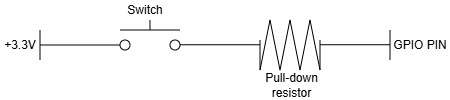

The diagram above was exported from draw.io. Its source (the exported page's mxGraphModel, read from the mxfile embedded in the PNG):
<mxGraphModel dx="186" dy="243" grid="1" gridSize="10" guides="1" tooltips="1" connect="1" arrows="1" fold="1" page="0" pageScale="1" pageWidth="827" pageHeight="1169" math="0" shadow="0">
  <root>
    <mxCell id="0" />
    <mxCell id="1" parent="0" />
    <mxCell id="Ej4KMiiYvrh1JO-wV7yr-1" edge="1" parent="1" style="endArrow=none;html=1;rounded=0;" value="">
      <mxGeometry height="50" relative="1" width="50" as="geometry">
        <mxPoint x="600" y="180" as="sourcePoint" />
        <mxPoint x="600" y="150" as="targetPoint" />
      </mxGeometry>
    </mxCell>
    <mxCell id="Ej4KMiiYvrh1JO-wV7yr-2" edge="1" parent="1" style="endArrow=none;html=1;rounded=0;entryX=0;entryY=0.5;entryDx=0;entryDy=0;" target="Ej4KMiiYvrh1JO-wV7yr-5" value="">
      <mxGeometry height="50" relative="1" width="50" as="geometry">
        <mxPoint x="600" y="165" as="sourcePoint" />
        <mxPoint x="680" y="160" as="targetPoint" />
      </mxGeometry>
    </mxCell>
    <mxCell id="Ej4KMiiYvrh1JO-wV7yr-5" parent="1" style="ellipse;whiteSpace=wrap;html=1;aspect=fixed;" value="" vertex="1">
      <mxGeometry height="10" width="10" x="680" y="160" as="geometry" />
    </mxCell>
    <mxCell id="Ej4KMiiYvrh1JO-wV7yr-6" parent="1" style="ellipse;whiteSpace=wrap;html=1;aspect=fixed;" value="" vertex="1">
      <mxGeometry height="10" width="10" x="730" y="160" as="geometry" />
    </mxCell>
    <mxCell id="Ej4KMiiYvrh1JO-wV7yr-7" edge="1" parent="1" style="endArrow=none;html=1;rounded=0;" value="">
      <mxGeometry height="50" relative="1" width="50" as="geometry">
        <mxPoint x="680" y="150" as="sourcePoint" />
        <mxPoint x="740" y="150" as="targetPoint" />
      </mxGeometry>
    </mxCell>
    <mxCell id="Ej4KMiiYvrh1JO-wV7yr-8" edge="1" parent="1" style="endArrow=none;html=1;rounded=0;" value="">
      <mxGeometry height="50" relative="1" width="50" as="geometry">
        <mxPoint x="710" y="150" as="sourcePoint" />
        <mxPoint x="710" y="140" as="targetPoint" />
      </mxGeometry>
    </mxCell>
    <mxCell id="Ej4KMiiYvrh1JO-wV7yr-9" edge="1" parent="1" style="endArrow=none;html=1;rounded=0;entryX=0;entryY=0.5;entryDx=0;entryDy=0;" value="">
      <mxGeometry height="50" relative="1" width="50" as="geometry">
        <mxPoint x="740" y="164.76" as="sourcePoint" />
        <mxPoint x="820" y="164.76" as="targetPoint" />
      </mxGeometry>
    </mxCell>
    <mxCell id="Ej4KMiiYvrh1JO-wV7yr-10" edge="1" parent="1" style="endArrow=none;html=1;rounded=0;" value="">
      <mxGeometry height="50" relative="1" width="50" as="geometry">
        <mxPoint x="880" y="164.74" as="sourcePoint" />
        <mxPoint x="950" y="164.74" as="targetPoint" />
      </mxGeometry>
    </mxCell>
    <mxCell id="Ej4KMiiYvrh1JO-wV7yr-13" edge="1" parent="1" style="endArrow=none;html=1;rounded=0;" value="">
      <mxGeometry height="50" relative="1" width="50" as="geometry">
        <mxPoint x="820" y="190" as="sourcePoint" />
        <mxPoint x="830" y="140" as="targetPoint" />
      </mxGeometry>
    </mxCell>
    <mxCell id="Ej4KMiiYvrh1JO-wV7yr-14" edge="1" parent="1" style="endArrow=none;html=1;rounded=0;" value="">
      <mxGeometry height="50" relative="1" width="50" as="geometry">
        <mxPoint x="840" y="190" as="sourcePoint" />
        <mxPoint x="850" y="140" as="targetPoint" />
      </mxGeometry>
    </mxCell>
    <mxCell id="Ej4KMiiYvrh1JO-wV7yr-15" edge="1" parent="1" style="endArrow=none;html=1;rounded=0;" value="">
      <mxGeometry height="50" relative="1" width="50" as="geometry">
        <mxPoint x="860" y="190" as="sourcePoint" />
        <mxPoint x="870" y="140" as="targetPoint" />
      </mxGeometry>
    </mxCell>
    <mxCell id="Ej4KMiiYvrh1JO-wV7yr-16" edge="1" parent="1" style="endArrow=none;html=1;rounded=0;" value="">
      <mxGeometry height="50" relative="1" width="50" as="geometry">
        <mxPoint x="830" y="140" as="sourcePoint" />
        <mxPoint x="840" y="190" as="targetPoint" />
      </mxGeometry>
    </mxCell>
    <mxCell id="Ej4KMiiYvrh1JO-wV7yr-17" edge="1" parent="1" style="endArrow=none;html=1;rounded=0;" value="">
      <mxGeometry height="50" relative="1" width="50" as="geometry">
        <mxPoint x="850" y="140" as="sourcePoint" />
        <mxPoint x="860" y="190" as="targetPoint" />
      </mxGeometry>
    </mxCell>
    <mxCell id="Ej4KMiiYvrh1JO-wV7yr-18" edge="1" parent="1" style="endArrow=none;html=1;rounded=0;" value="">
      <mxGeometry height="50" relative="1" width="50" as="geometry">
        <mxPoint x="870" y="140" as="sourcePoint" />
        <mxPoint x="880" y="190" as="targetPoint" />
      </mxGeometry>
    </mxCell>
    <mxCell id="Ej4KMiiYvrh1JO-wV7yr-19" edge="1" parent="1" style="endArrow=none;html=1;rounded=0;" value="">
      <mxGeometry height="50" relative="1" width="50" as="geometry">
        <mxPoint x="880" y="190" as="sourcePoint" />
        <mxPoint x="880" y="160" as="targetPoint" />
      </mxGeometry>
    </mxCell>
    <mxCell id="Ej4KMiiYvrh1JO-wV7yr-20" edge="1" parent="1" style="endArrow=none;html=1;rounded=0;" value="">
      <mxGeometry height="50" relative="1" width="50" as="geometry">
        <mxPoint x="820" y="160" as="sourcePoint" />
        <mxPoint x="820" y="190" as="targetPoint" />
      </mxGeometry>
    </mxCell>
    <mxCell id="Ej4KMiiYvrh1JO-wV7yr-21" edge="1" parent="1" style="endArrow=none;html=1;rounded=0;" value="">
      <mxGeometry height="50" relative="1" width="50" as="geometry">
        <mxPoint x="950" y="180" as="sourcePoint" />
        <mxPoint x="950" y="150" as="targetPoint" />
      </mxGeometry>
    </mxCell>
    <mxCell id="Ej4KMiiYvrh1JO-wV7yr-23" parent="1" style="text;html=1;whiteSpace=wrap;strokeColor=none;fillColor=none;align=center;verticalAlign=middle;rounded=0;" value="+3.3V" vertex="1">
      <mxGeometry height="20" width="40" x="560" y="155" as="geometry" />
    </mxCell>
    <mxCell id="Ej4KMiiYvrh1JO-wV7yr-24" parent="1" style="text;html=1;whiteSpace=wrap;strokeColor=none;fillColor=none;align=center;verticalAlign=middle;rounded=0;" value="Switch" vertex="1">
      <mxGeometry height="20" width="50" x="680" y="120" as="geometry" />
    </mxCell>
    <mxCell id="Ej4KMiiYvrh1JO-wV7yr-28" parent="1" style="text;html=1;whiteSpace=wrap;strokeColor=none;fillColor=none;align=center;verticalAlign=middle;rounded=0;" value="GPIO PIN" vertex="1">
      <mxGeometry height="30" width="60" x="950" y="150" as="geometry" />
    </mxCell>
    <mxCell id="Ej4KMiiYvrh1JO-wV7yr-29" parent="1" style="text;html=1;whiteSpace=wrap;strokeColor=none;fillColor=none;align=center;verticalAlign=middle;rounded=0;" value="Pull-down resistor" vertex="1">
      <mxGeometry height="30" width="62.5" x="820" y="190" as="geometry" />
    </mxCell>
  </root>
</mxGraphModel>